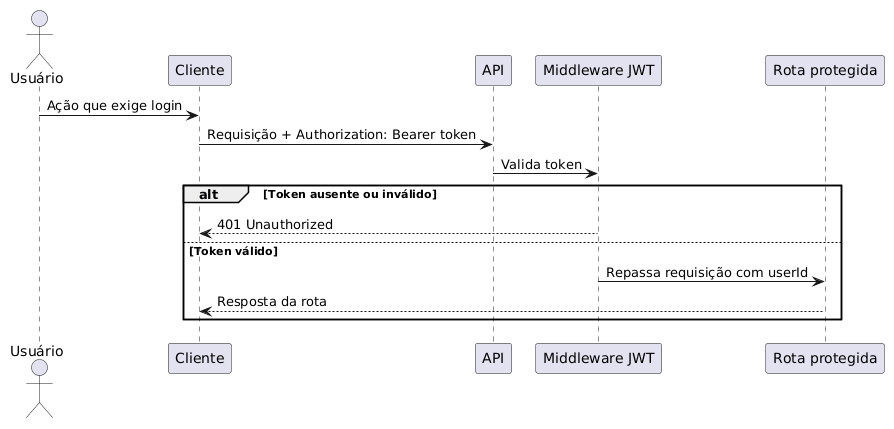

The diagram above was rendered by PlantUML. Its source (embedded in the PNG):
@startuml
actor "Usuário" as U
participant "Cliente" as C
participant "API" as API
participant "Middleware JWT" as MW
participant "Rota protegida" as R

U -> C: Ação que exige login
C -> API: Requisição + Authorization: Bearer token
API -> MW: Valida token
alt Token ausente ou inválido
    MW --> C: 401 Unauthorized
else Token válido
    MW -> R: Repassa requisição com userId
    R --> C: Resposta da rota
end
@enduml